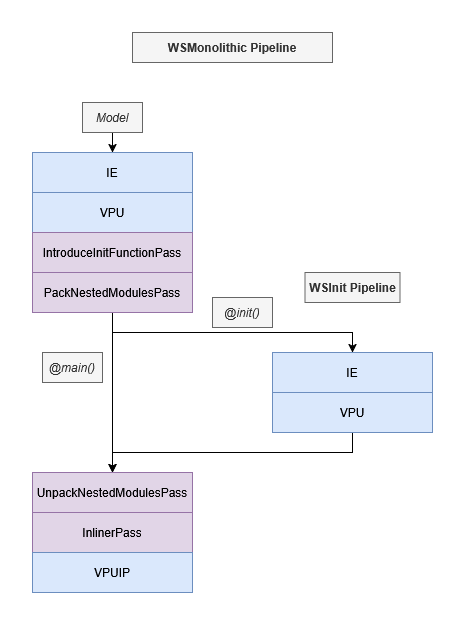

The diagram above was exported from draw.io. Its source (the exported page's mxGraphModel, read from the mxfile embedded in the PNG):
<mxGraphModel dx="1106" dy="571" grid="1" gridSize="10" guides="1" tooltips="1" connect="1" arrows="1" fold="1" page="1" pageScale="1" pageWidth="850" pageHeight="1100" math="0" shadow="0">
  <root>
    <mxCell id="0" />
    <mxCell id="1" parent="0" />
    <mxCell id="2" value="IE" style="text;html=1;align=center;verticalAlign=middle;whiteSpace=wrap;rounded=0;fillColor=#dae8fc;strokeColor=#6c8ebf;" vertex="1" parent="1">
      <mxGeometry x="560" y="280" width="160" height="40" as="geometry" />
    </mxCell>
    <mxCell id="3" value="VPU" style="text;html=1;align=center;verticalAlign=middle;whiteSpace=wrap;rounded=0;fillColor=#dae8fc;strokeColor=#6c8ebf;" vertex="1" parent="1">
      <mxGeometry x="560" y="320" width="160" height="40" as="geometry" />
    </mxCell>
    <mxCell id="4" value="IntroduceInitFunctionPass" style="text;html=1;align=center;verticalAlign=middle;whiteSpace=wrap;rounded=0;fillColor=#e1d5e7;strokeColor=#9673a6;" vertex="1" parent="1">
      <mxGeometry x="560" y="360" width="160" height="40" as="geometry" />
    </mxCell>
    <mxCell id="5" style="edgeStyle=orthogonalEdgeStyle;rounded=0;orthogonalLoop=1;jettySize=auto;html=1;exitX=0.5;exitY=1;exitDx=0;exitDy=0;entryX=0.5;entryY=0;entryDx=0;entryDy=0;" edge="1" source="7" target="11" parent="1">
      <mxGeometry relative="1" as="geometry" />
    </mxCell>
    <mxCell id="6" style="edgeStyle=orthogonalEdgeStyle;rounded=0;orthogonalLoop=1;jettySize=auto;html=1;exitX=0.5;exitY=1;exitDx=0;exitDy=0;entryX=0.5;entryY=0;entryDx=0;entryDy=0;" edge="1" source="7" target="8" parent="1">
      <mxGeometry relative="1" as="geometry" />
    </mxCell>
    <mxCell id="7" value="&lt;div&gt;PackNestedModulesPass&lt;/div&gt;" style="text;html=1;align=center;verticalAlign=middle;whiteSpace=wrap;rounded=0;fillColor=#e1d5e7;strokeColor=#9673a6;" vertex="1" parent="1">
      <mxGeometry x="560" y="400" width="160" height="40" as="geometry" />
    </mxCell>
    <mxCell id="8" value="IE" style="text;html=1;align=center;verticalAlign=middle;whiteSpace=wrap;rounded=0;fillColor=#dae8fc;strokeColor=#6c8ebf;" vertex="1" parent="1">
      <mxGeometry x="800" y="480" width="160" height="40" as="geometry" />
    </mxCell>
    <mxCell id="9" style="edgeStyle=orthogonalEdgeStyle;rounded=0;orthogonalLoop=1;jettySize=auto;html=1;exitX=0.5;exitY=1;exitDx=0;exitDy=0;entryX=0.5;entryY=0;entryDx=0;entryDy=0;" edge="1" source="10" target="11" parent="1">
      <mxGeometry relative="1" as="geometry" />
    </mxCell>
    <mxCell id="10" value="VPU" style="text;html=1;align=center;verticalAlign=middle;whiteSpace=wrap;rounded=0;fillColor=#dae8fc;strokeColor=#6c8ebf;" vertex="1" parent="1">
      <mxGeometry x="800" y="520" width="160" height="40" as="geometry" />
    </mxCell>
    <mxCell id="11" value="UnpackNestedModulesPass" style="text;html=1;align=center;verticalAlign=middle;whiteSpace=wrap;rounded=0;fillColor=#e1d5e7;strokeColor=#9673a6;" vertex="1" parent="1">
      <mxGeometry x="560" y="600" width="160" height="40" as="geometry" />
    </mxCell>
    <mxCell id="12" value="InlinerPass" style="text;html=1;align=center;verticalAlign=middle;whiteSpace=wrap;rounded=0;fillColor=#e1d5e7;strokeColor=#9673a6;" vertex="1" parent="1">
      <mxGeometry x="560" y="640" width="160" height="40" as="geometry" />
    </mxCell>
    <mxCell id="13" value="&lt;div&gt;VPUIP&lt;/div&gt;" style="text;html=1;align=center;verticalAlign=middle;whiteSpace=wrap;rounded=0;fillColor=#dae8fc;strokeColor=#6c8ebf;" vertex="1" parent="1">
      <mxGeometry x="560" y="680" width="160" height="40" as="geometry" />
    </mxCell>
    <mxCell id="14" style="edgeStyle=orthogonalEdgeStyle;rounded=0;orthogonalLoop=1;jettySize=auto;html=1;exitX=0.5;exitY=1;exitDx=0;exitDy=0;entryX=0.5;entryY=0;entryDx=0;entryDy=0;" edge="1" source="15" target="2" parent="1">
      <mxGeometry relative="1" as="geometry" />
    </mxCell>
    <mxCell id="15" value="Model" style="text;html=1;align=center;verticalAlign=middle;whiteSpace=wrap;rounded=0;fillColor=#f5f5f5;fontColor=#333333;strokeColor=#666666;fontStyle=2" vertex="1" parent="1">
      <mxGeometry x="610" y="230" width="60" height="30" as="geometry" />
    </mxCell>
    <mxCell id="16" value="WSMonolithic Pipeline" style="text;html=1;align=center;verticalAlign=middle;whiteSpace=wrap;rounded=0;fillColor=#f5f5f5;fontColor=#333333;strokeColor=#666666;fontStyle=1" vertex="1" parent="1">
      <mxGeometry x="660" y="160" width="200" height="30" as="geometry" />
    </mxCell>
    <mxCell id="17" value="WSInit Pipeline" style="text;html=1;align=center;verticalAlign=middle;whiteSpace=wrap;rounded=0;fillColor=#f5f5f5;fontColor=#333333;strokeColor=#666666;fontStyle=1" vertex="1" parent="1">
      <mxGeometry x="832.5" y="400" width="95" height="30" as="geometry" />
    </mxCell>
    <mxCell id="18" value="@main()" style="text;html=1;align=center;verticalAlign=middle;whiteSpace=wrap;rounded=0;fillColor=#f5f5f5;fontColor=#333333;strokeColor=#666666;fontStyle=2" vertex="1" parent="1">
      <mxGeometry x="570" y="480" width="60" height="30" as="geometry" />
    </mxCell>
    <mxCell id="19" value="@init()" style="text;html=1;align=center;verticalAlign=middle;whiteSpace=wrap;rounded=0;fillColor=#f5f5f5;fontColor=#333333;strokeColor=#666666;fontStyle=2" vertex="1" parent="1">
      <mxGeometry x="740" y="425" width="60" height="30" as="geometry" />
    </mxCell>
  </root>
</mxGraphModel>